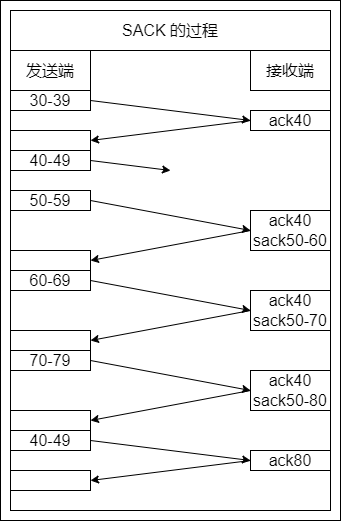

The diagram above was exported from draw.io. Its source (the exported page's mxGraphModel, read from the mxfile embedded in the PNG):
<mxGraphModel dx="1154" dy="2106" grid="1" gridSize="10" guides="0" tooltips="1" connect="1" arrows="0" fold="1" page="1" pageScale="1" pageWidth="827" pageHeight="1169" math="0" shadow="0">
  <root>
    <mxCell id="0" />
    <mxCell id="1" parent="0" />
    <mxCell id="2" value="" style="group" vertex="1" connectable="0" parent="1">
      <mxGeometry x="3630" y="2070" width="340" height="520" as="geometry" />
    </mxCell>
    <mxCell id="3" value="" style="rounded=0;whiteSpace=wrap;html=1;labelBackgroundColor=none;fillColor=none;container=0;" vertex="1" parent="2">
      <mxGeometry width="340" height="520" as="geometry" />
    </mxCell>
    <mxCell id="4" value="" style="group;strokeColor=default;container=0;" vertex="1" connectable="0" parent="2">
      <mxGeometry x="10" y="10" width="320" height="500" as="geometry" />
    </mxCell>
    <mxCell id="5" value="30-39" style="rounded=0;whiteSpace=wrap;html=1;fontSize=16;fontColor=default;strokeColor=default;container=0;" vertex="1" parent="2">
      <mxGeometry x="10" y="90" width="80" height="20" as="geometry" />
    </mxCell>
    <mxCell id="6" value="40-49" style="rounded=0;whiteSpace=wrap;html=1;fontSize=16;fontColor=default;strokeColor=default;container=0;" vertex="1" parent="2">
      <mxGeometry x="10" y="150" width="80" height="20" as="geometry" />
    </mxCell>
    <mxCell id="7" value="50-59" style="rounded=0;whiteSpace=wrap;html=1;fontSize=16;fontColor=default;strokeColor=default;container=0;" vertex="1" parent="2">
      <mxGeometry x="10" y="190" width="80" height="20" as="geometry" />
    </mxCell>
    <mxCell id="8" value="60-69" style="rounded=0;whiteSpace=wrap;html=1;fontSize=16;fontColor=default;strokeColor=default;container=0;" vertex="1" parent="2">
      <mxGeometry x="10" y="270" width="80" height="20" as="geometry" />
    </mxCell>
    <mxCell id="9" value="70-79" style="rounded=0;whiteSpace=wrap;html=1;fontSize=16;fontColor=default;strokeColor=default;container=0;" vertex="1" parent="2">
      <mxGeometry x="10" y="350" width="80" height="20" as="geometry" />
    </mxCell>
    <mxCell id="10" value="ack40" style="rounded=0;whiteSpace=wrap;html=1;fontSize=16;fontColor=default;strokeColor=default;container=0;" vertex="1" parent="2">
      <mxGeometry x="250" y="110" width="80" height="20" as="geometry" />
    </mxCell>
    <mxCell id="11" value="ack40&lt;br&gt;sack50-60" style="rounded=0;whiteSpace=wrap;html=1;fontSize=16;fontColor=default;strokeColor=default;container=0;" vertex="1" parent="2">
      <mxGeometry x="250" y="210" width="80" height="40" as="geometry" />
    </mxCell>
    <mxCell id="12" value="ack40&lt;br&gt;sack50-70" style="rounded=0;whiteSpace=wrap;html=1;fontSize=16;fontColor=default;strokeColor=default;container=0;" vertex="1" parent="2">
      <mxGeometry x="250" y="290" width="80" height="40" as="geometry" />
    </mxCell>
    <mxCell id="13" value="ack40&lt;br&gt;sack50-80" style="rounded=0;whiteSpace=wrap;html=1;fontSize=16;fontColor=default;strokeColor=default;container=0;" vertex="1" parent="2">
      <mxGeometry x="250" y="370" width="80" height="40" as="geometry" />
    </mxCell>
    <mxCell id="14" value="" style="endArrow=classic;html=1;rounded=0;fontSize=16;fontColor=default;entryX=0;entryY=0.5;entryDx=0;entryDy=0;exitX=1;exitY=0.5;exitDx=0;exitDy=0;" edge="1" parent="2" source="5" target="10">
      <mxGeometry width="50" height="50" relative="1" as="geometry">
        <mxPoint x="160" y="160" as="sourcePoint" />
        <mxPoint x="210" y="110" as="targetPoint" />
      </mxGeometry>
    </mxCell>
    <mxCell id="15" value="" style="endArrow=classic;html=1;rounded=0;fontSize=16;fontColor=default;exitX=1;exitY=0.5;exitDx=0;exitDy=0;" edge="1" parent="2" source="6">
      <mxGeometry width="50" height="50" relative="1" as="geometry">
        <mxPoint x="110" y="170" as="sourcePoint" />
        <mxPoint x="170" y="170" as="targetPoint" />
      </mxGeometry>
    </mxCell>
    <mxCell id="16" value="" style="endArrow=classic;html=1;rounded=0;fontSize=16;fontColor=default;entryX=0;entryY=0.5;entryDx=0;entryDy=0;exitX=1;exitY=0.5;exitDx=0;exitDy=0;" edge="1" parent="2" source="7" target="11">
      <mxGeometry width="50" height="50" relative="1" as="geometry">
        <mxPoint x="100" y="280" as="sourcePoint" />
        <mxPoint x="270" y="240" as="targetPoint" />
      </mxGeometry>
    </mxCell>
    <mxCell id="17" value="" style="endArrow=classic;html=1;rounded=0;fontSize=16;fontColor=default;entryX=0;entryY=0.5;entryDx=0;entryDy=0;exitX=1;exitY=0.5;exitDx=0;exitDy=0;" edge="1" parent="2" source="8" target="12">
      <mxGeometry width="50" height="50" relative="1" as="geometry">
        <mxPoint x="120" y="210" as="sourcePoint" />
        <mxPoint x="280" y="250" as="targetPoint" />
      </mxGeometry>
    </mxCell>
    <mxCell id="18" value="" style="endArrow=classic;html=1;rounded=0;fontSize=16;fontColor=default;entryX=0;entryY=0.5;entryDx=0;entryDy=0;exitX=1;exitY=0.5;exitDx=0;exitDy=0;" edge="1" parent="2" source="9" target="13">
      <mxGeometry width="50" height="50" relative="1" as="geometry">
        <mxPoint x="130" y="220" as="sourcePoint" />
        <mxPoint x="290" y="260" as="targetPoint" />
      </mxGeometry>
    </mxCell>
    <mxCell id="19" value="" style="endArrow=classic;html=1;rounded=0;fontSize=16;fontColor=default;exitX=0;exitY=0.5;exitDx=0;exitDy=0;entryX=1;entryY=0.5;entryDx=0;entryDy=0;" edge="1" parent="2" source="10" target="20">
      <mxGeometry width="50" height="50" relative="1" as="geometry">
        <mxPoint x="100" y="60" as="sourcePoint" />
        <mxPoint x="90" y="280" as="targetPoint" />
      </mxGeometry>
    </mxCell>
    <mxCell id="20" value="" style="rounded=0;whiteSpace=wrap;html=1;fontSize=16;fontColor=default;strokeColor=default;container=0;" vertex="1" parent="2">
      <mxGeometry x="10" y="130" width="80" height="20" as="geometry" />
    </mxCell>
    <mxCell id="21" value="" style="rounded=0;whiteSpace=wrap;html=1;fontSize=16;fontColor=default;strokeColor=default;container=0;" vertex="1" parent="2">
      <mxGeometry x="10" y="250" width="80" height="20" as="geometry" />
    </mxCell>
    <mxCell id="22" value="" style="rounded=0;whiteSpace=wrap;html=1;fontSize=16;fontColor=default;strokeColor=default;container=0;" vertex="1" parent="2">
      <mxGeometry x="10" y="330" width="80" height="20" as="geometry" />
    </mxCell>
    <mxCell id="23" value="" style="rounded=0;whiteSpace=wrap;html=1;fontSize=16;fontColor=default;strokeColor=default;container=0;" vertex="1" parent="2">
      <mxGeometry x="10" y="410" width="80" height="20" as="geometry" />
    </mxCell>
    <mxCell id="24" value="" style="endArrow=classic;html=1;rounded=0;fontSize=16;fontColor=default;exitX=0;exitY=0.5;exitDx=0;exitDy=0;entryX=1;entryY=0.5;entryDx=0;entryDy=0;" edge="1" parent="2" source="11" target="21">
      <mxGeometry width="50" height="50" relative="1" as="geometry">
        <mxPoint x="270" y="240" as="sourcePoint" />
        <mxPoint x="110" y="400" as="targetPoint" />
      </mxGeometry>
    </mxCell>
    <mxCell id="25" value="" style="endArrow=classic;html=1;rounded=0;fontSize=16;fontColor=default;exitX=0;exitY=0.5;exitDx=0;exitDy=0;entryX=1;entryY=0.5;entryDx=0;entryDy=0;" edge="1" parent="2" source="12" target="22">
      <mxGeometry width="50" height="50" relative="1" as="geometry">
        <mxPoint x="270" y="320" as="sourcePoint" />
        <mxPoint x="110" y="440" as="targetPoint" />
      </mxGeometry>
    </mxCell>
    <mxCell id="26" value="" style="endArrow=classic;html=1;rounded=0;fontSize=16;fontColor=default;exitX=0;exitY=0.5;exitDx=0;exitDy=0;entryX=1;entryY=0.5;entryDx=0;entryDy=0;" edge="1" parent="2" source="13" target="23">
      <mxGeometry width="50" height="50" relative="1" as="geometry">
        <mxPoint x="270" y="360" as="sourcePoint" />
        <mxPoint x="110" y="480" as="targetPoint" />
      </mxGeometry>
    </mxCell>
    <mxCell id="27" value="40-49" style="rounded=0;whiteSpace=wrap;html=1;fontSize=16;fontColor=default;strokeColor=default;container=0;" vertex="1" parent="2">
      <mxGeometry x="10" y="430" width="80" height="20" as="geometry" />
    </mxCell>
    <mxCell id="28" value="" style="endArrow=classic;html=1;rounded=0;fontSize=16;fontColor=default;exitX=1;exitY=0.5;exitDx=0;exitDy=0;entryX=0;entryY=0.5;entryDx=0;entryDy=0;" edge="1" parent="2" source="27" target="29">
      <mxGeometry width="50" height="50" relative="1" as="geometry">
        <mxPoint x="110" y="270" as="sourcePoint" />
        <mxPoint x="190" y="280" as="targetPoint" />
      </mxGeometry>
    </mxCell>
    <mxCell id="29" value="ack80" style="rounded=0;whiteSpace=wrap;html=1;fontSize=16;fontColor=default;strokeColor=default;container=0;" vertex="1" parent="2">
      <mxGeometry x="250" y="450" width="80" height="20" as="geometry" />
    </mxCell>
    <mxCell id="30" value="" style="rounded=0;whiteSpace=wrap;html=1;fontSize=16;fontColor=default;strokeColor=default;container=0;" vertex="1" parent="2">
      <mxGeometry x="10" y="470" width="80" height="20" as="geometry" />
    </mxCell>
    <mxCell id="31" value="" style="endArrow=classic;html=1;rounded=0;fontSize=16;fontColor=default;exitX=0;exitY=0.5;exitDx=0;exitDy=0;entryX=1;entryY=0.5;entryDx=0;entryDy=0;" edge="1" parent="2" source="29" target="30">
      <mxGeometry width="50" height="50" relative="1" as="geometry">
        <mxPoint x="110" y="490" as="sourcePoint" />
        <mxPoint x="270" y="510" as="targetPoint" />
      </mxGeometry>
    </mxCell>
    <mxCell id="32" value="发送端" style="rounded=0;whiteSpace=wrap;html=1;fontSize=16;fontColor=default;strokeColor=default;container=0;" vertex="1" parent="2">
      <mxGeometry x="10" y="50" width="80" height="40" as="geometry" />
    </mxCell>
    <mxCell id="33" value="接收端" style="rounded=0;whiteSpace=wrap;html=1;fontSize=16;fontColor=default;strokeColor=default;container=0;" vertex="1" parent="2">
      <mxGeometry x="250" y="50" width="80" height="40" as="geometry" />
    </mxCell>
    <mxCell id="34" value="&lt;span style=&quot;text-align: left&quot;&gt;SACK&amp;nbsp;&lt;/span&gt;的过程" style="rounded=0;whiteSpace=wrap;html=1;fontSize=16;fontColor=default;strokeColor=default;container=0;" vertex="1" parent="2">
      <mxGeometry x="10" y="10" width="320" height="40" as="geometry" />
    </mxCell>
    <mxCell id="35" value="" style="endArrow=none;html=1;rounded=0;fontSize=16;fontColor=default;" edge="1" parent="2">
      <mxGeometry width="50" height="50" relative="1" as="geometry">
        <mxPoint x="10" y="510" as="sourcePoint" />
        <mxPoint x="330" y="510" as="targetPoint" />
      </mxGeometry>
    </mxCell>
  </root>
</mxGraphModel>